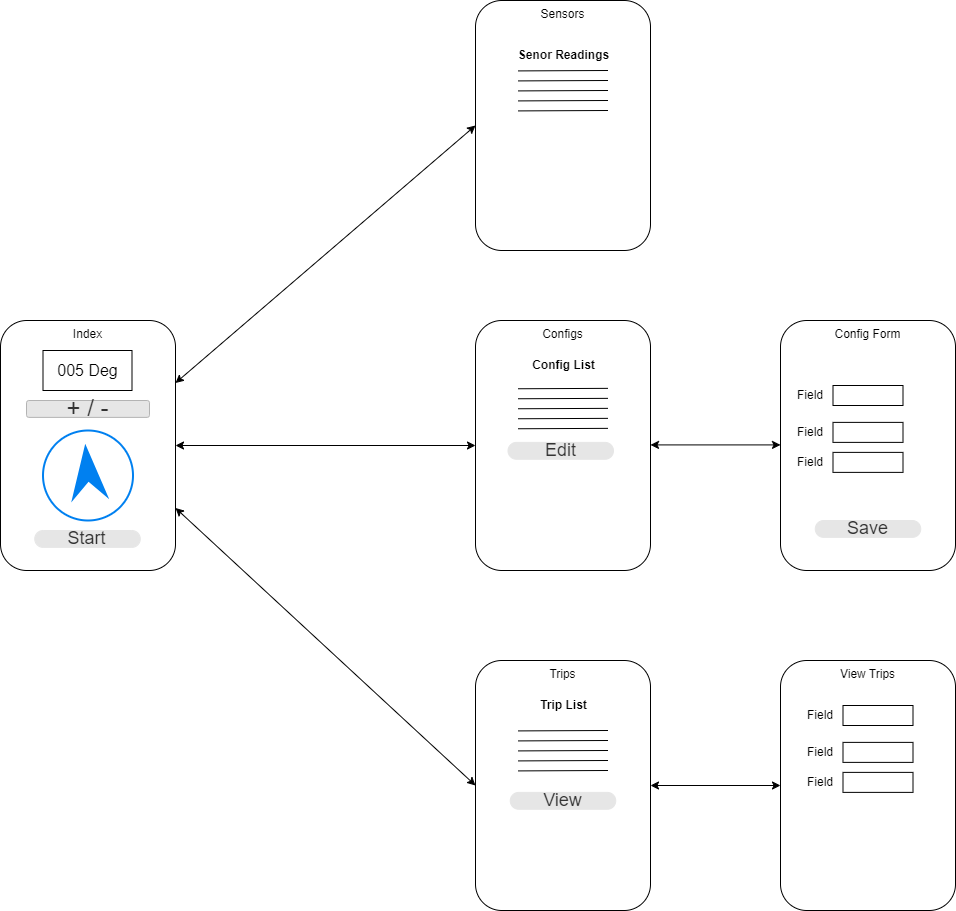

The diagram above was exported from draw.io. Its source (the exported page's mxGraphModel, read from the mxfile embedded in the PNG):
<mxGraphModel dx="1161" dy="2076" grid="1" gridSize="10" guides="1" tooltips="1" connect="1" arrows="1" fold="1" page="1" pageScale="1" pageWidth="850" pageHeight="1100" math="0" shadow="0">
  <root>
    <mxCell id="0" />
    <mxCell id="1" parent="0" />
    <mxCell id="21" style="edgeStyle=none;html=1;exitX=1;exitY=0.5;exitDx=0;exitDy=0;entryX=0;entryY=0.5;entryDx=0;entryDy=0;endArrow=classic;endFill=1;startArrow=classic;startFill=1;verticalAlign=top;" edge="1" parent="1" source="13" target="15">
      <mxGeometry relative="1" as="geometry" />
    </mxCell>
    <mxCell id="13" value="Index" style="rounded=1;whiteSpace=wrap;html=1;verticalAlign=top;" vertex="1" parent="1">
      <mxGeometry x="200" y="250" width="175" height="250" as="geometry" />
    </mxCell>
    <mxCell id="15" value="&lt;span style=&quot;color: rgb(0, 0, 0);&quot;&gt;Configs&lt;/span&gt;" style="rounded=1;whiteSpace=wrap;html=1;verticalAlign=top;" vertex="1" parent="1">
      <mxGeometry x="675" y="250" width="175" height="250" as="geometry" />
    </mxCell>
    <mxCell id="16" value="&lt;span style=&quot;color: rgb(0, 0, 0);&quot;&gt;Config Form&lt;/span&gt;" style="rounded=1;whiteSpace=wrap;html=1;verticalAlign=top;" vertex="1" parent="1">
      <mxGeometry x="980" y="250" width="175" height="250" as="geometry" />
    </mxCell>
    <mxCell id="17" value="&lt;span style=&quot;color: rgb(0, 0, 0);&quot;&gt;Trips&lt;/span&gt;" style="rounded=1;whiteSpace=wrap;html=1;verticalAlign=top;" vertex="1" parent="1">
      <mxGeometry x="675" y="590" width="175" height="250" as="geometry" />
    </mxCell>
    <mxCell id="18" value="&lt;span style=&quot;color: rgb(0, 0, 0);&quot;&gt;Sensors&lt;/span&gt;" style="rounded=1;whiteSpace=wrap;html=1;verticalAlign=top;" vertex="1" parent="1">
      <mxGeometry x="675" y="-70" width="175" height="250" as="geometry" />
    </mxCell>
    <mxCell id="19" value="&lt;span style=&quot;color: rgb(0, 0, 0);&quot;&gt;View Trips&lt;/span&gt;" style="rounded=1;whiteSpace=wrap;html=1;verticalAlign=top;" vertex="1" parent="1">
      <mxGeometry x="980" y="590" width="175" height="250" as="geometry" />
    </mxCell>
    <mxCell id="22" style="edgeStyle=none;html=1;exitX=1;exitY=0.25;exitDx=0;exitDy=0;entryX=0;entryY=0.5;entryDx=0;entryDy=0;endArrow=classic;endFill=1;startArrow=classic;startFill=1;verticalAlign=top;" edge="1" parent="1" source="13" target="18">
      <mxGeometry relative="1" as="geometry">
        <mxPoint x="385" y="385" as="sourcePoint" />
        <mxPoint x="685" y="385" as="targetPoint" />
      </mxGeometry>
    </mxCell>
    <mxCell id="23" style="edgeStyle=none;html=1;exitX=1;exitY=0.75;exitDx=0;exitDy=0;entryX=0;entryY=0.5;entryDx=0;entryDy=0;endArrow=classic;endFill=1;startArrow=classic;startFill=1;verticalAlign=top;" edge="1" parent="1" source="13" target="17">
      <mxGeometry relative="1" as="geometry">
        <mxPoint x="370" y="500" as="sourcePoint" />
        <mxPoint x="670" y="242" as="targetPoint" />
      </mxGeometry>
    </mxCell>
    <mxCell id="24" style="edgeStyle=none;html=1;exitX=1;exitY=0.5;exitDx=0;exitDy=0;entryX=0;entryY=0.5;entryDx=0;entryDy=0;endArrow=classic;endFill=1;startArrow=classic;startFill=1;verticalAlign=top;" edge="1" parent="1" source="17" target="19">
      <mxGeometry relative="1" as="geometry">
        <mxPoint x="385" y="448" as="sourcePoint" />
        <mxPoint x="685" y="725" as="targetPoint" />
      </mxGeometry>
    </mxCell>
    <mxCell id="25" style="edgeStyle=none;html=1;exitX=1;exitY=0.5;exitDx=0;exitDy=0;entryX=0;entryY=0.5;entryDx=0;entryDy=0;endArrow=classic;endFill=1;startArrow=classic;startFill=1;verticalAlign=top;" edge="1" parent="1">
      <mxGeometry relative="1" as="geometry">
        <mxPoint x="850" y="374.41" as="sourcePoint" />
        <mxPoint x="980" y="374.41" as="targetPoint" />
      </mxGeometry>
    </mxCell>
    <mxCell id="26" value="" style="html=1;verticalLabelPosition=bottom;align=center;labelBackgroundColor=#ffffff;verticalAlign=top;strokeWidth=2;strokeColor=#0080F0;shadow=0;dashed=0;shape=mxgraph.ios7.icons.location_2;rotation=-50;direction=east;" vertex="1" parent="1">
      <mxGeometry x="242.5" y="360" width="90" height="90" as="geometry" />
    </mxCell>
    <mxCell id="27" value="&lt;font style=&quot;font-size: 24px;&quot;&gt;+ / -&lt;/font&gt;" style="rounded=1;html=1;shadow=0;dashed=0;whiteSpace=wrap;fontSize=10;fillColor=#E6E6E6;align=center;strokeColor=#B3B3B3;fontColor=#333333;" vertex="1" parent="1">
      <mxGeometry x="226" y="330" width="123" height="16.88" as="geometry" />
    </mxCell>
    <mxCell id="28" value="&lt;font size=&quot;3&quot;&gt;005 Deg&lt;/font&gt;" style="rounded=0;whiteSpace=wrap;html=1;" vertex="1" parent="1">
      <mxGeometry x="242.5" y="280" width="89" height="40" as="geometry" />
    </mxCell>
    <mxCell id="30" value="&lt;font style=&quot;font-size: 18px;&quot;&gt;Start&lt;/font&gt;" style="rounded=1;html=1;shadow=0;dashed=0;whiteSpace=wrap;fontSize=10;fillColor=#E6E6E6;align=center;strokeColor=#E6E6E6;fontColor=#333333;arcSize=50;" vertex="1" parent="1">
      <mxGeometry x="234.25" y="460" width="105.5" height="16.88" as="geometry" />
    </mxCell>
    <mxCell id="31" value="Senor Readings" style="text;html=1;align=center;verticalAlign=middle;resizable=0;points=[];autosize=1;strokeColor=none;fillColor=none;fontStyle=1" vertex="1" parent="1">
      <mxGeometry x="707.5" y="-30" width="110" height="30" as="geometry" />
    </mxCell>
    <mxCell id="33" value="" style="endArrow=none;html=1;" edge="1" parent="1">
      <mxGeometry width="50" height="50" relative="1" as="geometry">
        <mxPoint x="717.5" y="0.4099999999999966" as="sourcePoint" />
        <mxPoint x="807.5" as="targetPoint" />
      </mxGeometry>
    </mxCell>
    <mxCell id="34" value="" style="endArrow=none;html=1;" edge="1" parent="1">
      <mxGeometry width="50" height="50" relative="1" as="geometry">
        <mxPoint x="717.5" y="10.409999999999997" as="sourcePoint" />
        <mxPoint x="807.5" y="10" as="targetPoint" />
      </mxGeometry>
    </mxCell>
    <mxCell id="35" value="" style="endArrow=none;html=1;" edge="1" parent="1">
      <mxGeometry width="50" height="50" relative="1" as="geometry">
        <mxPoint x="717.5" y="20.409999999999997" as="sourcePoint" />
        <mxPoint x="807.5" y="20" as="targetPoint" />
      </mxGeometry>
    </mxCell>
    <mxCell id="36" value="" style="endArrow=none;html=1;" edge="1" parent="1">
      <mxGeometry width="50" height="50" relative="1" as="geometry">
        <mxPoint x="717.5" y="30.409999999999997" as="sourcePoint" />
        <mxPoint x="807.5" y="30" as="targetPoint" />
      </mxGeometry>
    </mxCell>
    <mxCell id="37" value="" style="endArrow=none;html=1;" edge="1" parent="1">
      <mxGeometry width="50" height="50" relative="1" as="geometry">
        <mxPoint x="717.5" y="40.41" as="sourcePoint" />
        <mxPoint x="807.5" y="40" as="targetPoint" />
      </mxGeometry>
    </mxCell>
    <mxCell id="38" value="" style="endArrow=none;html=1;" edge="1" parent="1">
      <mxGeometry width="50" height="50" relative="1" as="geometry">
        <mxPoint x="717.5" y="318.26" as="sourcePoint" />
        <mxPoint x="807.5" y="317.85" as="targetPoint" />
      </mxGeometry>
    </mxCell>
    <mxCell id="39" value="" style="endArrow=none;html=1;" edge="1" parent="1">
      <mxGeometry width="50" height="50" relative="1" as="geometry">
        <mxPoint x="717.5" y="328.26" as="sourcePoint" />
        <mxPoint x="807.5" y="327.85" as="targetPoint" />
      </mxGeometry>
    </mxCell>
    <mxCell id="40" value="" style="endArrow=none;html=1;" edge="1" parent="1">
      <mxGeometry width="50" height="50" relative="1" as="geometry">
        <mxPoint x="717.5" y="338.26" as="sourcePoint" />
        <mxPoint x="807.5" y="337.85" as="targetPoint" />
      </mxGeometry>
    </mxCell>
    <mxCell id="41" value="" style="endArrow=none;html=1;" edge="1" parent="1">
      <mxGeometry width="50" height="50" relative="1" as="geometry">
        <mxPoint x="717.5" y="348.26" as="sourcePoint" />
        <mxPoint x="807.5" y="347.85" as="targetPoint" />
      </mxGeometry>
    </mxCell>
    <mxCell id="42" value="" style="endArrow=none;html=1;" edge="1" parent="1">
      <mxGeometry width="50" height="50" relative="1" as="geometry">
        <mxPoint x="717.5" y="358.26" as="sourcePoint" />
        <mxPoint x="807.5" y="357.85" as="targetPoint" />
      </mxGeometry>
    </mxCell>
    <mxCell id="43" value="" style="endArrow=none;html=1;" edge="1" parent="1">
      <mxGeometry width="50" height="50" relative="1" as="geometry">
        <mxPoint x="717.5" y="660.41" as="sourcePoint" />
        <mxPoint x="807.5" y="660" as="targetPoint" />
      </mxGeometry>
    </mxCell>
    <mxCell id="44" value="" style="endArrow=none;html=1;" edge="1" parent="1">
      <mxGeometry width="50" height="50" relative="1" as="geometry">
        <mxPoint x="717.5" y="670.41" as="sourcePoint" />
        <mxPoint x="807.5" y="670" as="targetPoint" />
      </mxGeometry>
    </mxCell>
    <mxCell id="45" value="" style="endArrow=none;html=1;" edge="1" parent="1">
      <mxGeometry width="50" height="50" relative="1" as="geometry">
        <mxPoint x="717.5" y="680.41" as="sourcePoint" />
        <mxPoint x="807.5" y="680" as="targetPoint" />
      </mxGeometry>
    </mxCell>
    <mxCell id="46" value="" style="endArrow=none;html=1;" edge="1" parent="1">
      <mxGeometry width="50" height="50" relative="1" as="geometry">
        <mxPoint x="717.5" y="690.41" as="sourcePoint" />
        <mxPoint x="807.5" y="690" as="targetPoint" />
      </mxGeometry>
    </mxCell>
    <mxCell id="47" value="" style="endArrow=none;html=1;" edge="1" parent="1">
      <mxGeometry width="50" height="50" relative="1" as="geometry">
        <mxPoint x="717.5" y="700.41" as="sourcePoint" />
        <mxPoint x="807.5" y="700" as="targetPoint" />
      </mxGeometry>
    </mxCell>
    <mxCell id="48" value="Config List" style="text;html=1;align=center;verticalAlign=middle;resizable=0;points=[];autosize=1;strokeColor=none;fillColor=none;fontStyle=1" vertex="1" parent="1">
      <mxGeometry x="722.5" y="280" width="80" height="30" as="geometry" />
    </mxCell>
    <mxCell id="49" value="&lt;span&gt;Trip List&lt;/span&gt;" style="text;html=1;align=center;verticalAlign=middle;resizable=0;points=[];autosize=1;strokeColor=none;fillColor=none;fontStyle=1;container=1;" vertex="1" parent="1">
      <mxGeometry x="727.5" y="620" width="70" height="30" as="geometry" />
    </mxCell>
    <mxCell id="50" value="Field" style="text;html=1;align=center;verticalAlign=middle;whiteSpace=wrap;rounded=0;" vertex="1" parent="1">
      <mxGeometry x="980" y="310" width="60" height="30" as="geometry" />
    </mxCell>
    <mxCell id="51" value="" style="rounded=0;whiteSpace=wrap;html=1;" vertex="1" parent="1">
      <mxGeometry x="1032.5" y="315" width="70" height="20" as="geometry" />
    </mxCell>
    <mxCell id="52" value="Field" style="text;html=1;align=center;verticalAlign=middle;whiteSpace=wrap;rounded=0;" vertex="1" parent="1">
      <mxGeometry x="980" y="346.88" width="60" height="30" as="geometry" />
    </mxCell>
    <mxCell id="53" value="" style="rounded=0;whiteSpace=wrap;html=1;" vertex="1" parent="1">
      <mxGeometry x="1032.5" y="351.88" width="70" height="20" as="geometry" />
    </mxCell>
    <mxCell id="54" value="Field" style="text;html=1;align=center;verticalAlign=middle;whiteSpace=wrap;rounded=0;" vertex="1" parent="1">
      <mxGeometry x="980" y="376.88" width="60" height="30" as="geometry" />
    </mxCell>
    <mxCell id="55" value="" style="rounded=0;whiteSpace=wrap;html=1;" vertex="1" parent="1">
      <mxGeometry x="1032.5" y="381.88" width="70" height="20" as="geometry" />
    </mxCell>
    <mxCell id="63" value="Field" style="text;html=1;align=center;verticalAlign=middle;whiteSpace=wrap;rounded=0;" vertex="1" parent="1">
      <mxGeometry x="990" y="630" width="60" height="30" as="geometry" />
    </mxCell>
    <mxCell id="64" value="" style="rounded=0;whiteSpace=wrap;html=1;" vertex="1" parent="1">
      <mxGeometry x="1042.5" y="635" width="70" height="20" as="geometry" />
    </mxCell>
    <mxCell id="65" value="Field" style="text;html=1;align=center;verticalAlign=middle;whiteSpace=wrap;rounded=0;" vertex="1" parent="1">
      <mxGeometry x="990" y="666.88" width="60" height="30" as="geometry" />
    </mxCell>
    <mxCell id="66" value="" style="rounded=0;whiteSpace=wrap;html=1;" vertex="1" parent="1">
      <mxGeometry x="1042.5" y="671.88" width="70" height="20" as="geometry" />
    </mxCell>
    <mxCell id="67" value="Field" style="text;html=1;align=center;verticalAlign=middle;whiteSpace=wrap;rounded=0;" vertex="1" parent="1">
      <mxGeometry x="990" y="696.88" width="60" height="30" as="geometry" />
    </mxCell>
    <mxCell id="68" value="" style="rounded=0;whiteSpace=wrap;html=1;" vertex="1" parent="1">
      <mxGeometry x="1042.5" y="701.88" width="70" height="20" as="geometry" />
    </mxCell>
    <mxCell id="69" value="&lt;font style=&quot;font-size: 18px;&quot;&gt;Save&lt;/font&gt;" style="rounded=1;html=1;shadow=0;dashed=0;whiteSpace=wrap;fontSize=10;fillColor=#E6E6E6;align=center;strokeColor=#E6E6E6;fontColor=#333333;arcSize=50;" vertex="1" parent="1">
      <mxGeometry x="1014.75" y="450" width="105.5" height="16.88" as="geometry" />
    </mxCell>
    <mxCell id="70" value="&lt;font style=&quot;font-size: 18px;&quot;&gt;Edit&lt;/font&gt;&lt;span style=&quot;font-family: monospace; font-size: 0px; text-align: start; text-wrap: nowrap;&quot;&gt;%3CmxGraphModel%3E%3Croot%3E%3CmxCell%20id%3D%220%22%2F%3E%3CmxCell%20id%3D%221%22%20parent%3D%220%22%2F%3E%3CmxCell%20id%3D%222%22%20value%3D%22%26lt%3Bfont%20style%3D%26quot%3Bfont-size%3A%2018px%3B%26quot%3B%26gt%3BSave%26lt%3B%2Ffont%26gt%3B%22%20style%3D%22rounded%3D1%3Bhtml%3D1%3Bshadow%3D0%3Bdashed%3D0%3BwhiteSpace%3Dwrap%3BfontSize%3D10%3BfillColor%3D%23E6E6E6%3Balign%3Dcenter%3BstrokeColor%3D%23E6E6E6%3BfontColor%3D%23333333%3BarcSize%3D50%3B%22%20vertex%3D%221%22%20parent%3D%221%22%3E%3CmxGeometry%20x%3D%221014.75%22%20y%3D%22450%22%20width%3D%22105.5%22%20height%3D%2216.88%22%20as%3D%22geometry%22%2F%3E%3C%2FmxCell%3E%3C%2Froot%3E%3C%2FmxGraphModel%3E&lt;/span&gt;" style="rounded=1;html=1;shadow=0;dashed=0;whiteSpace=wrap;fontSize=10;fillColor=#E6E6E6;align=center;strokeColor=#E6E6E6;fontColor=#333333;arcSize=50;" vertex="1" parent="1">
      <mxGeometry x="707.5" y="371.88" width="105.5" height="16.88" as="geometry" />
    </mxCell>
    <mxCell id="71" value="&lt;span style=&quot;font-size: 18px;&quot;&gt;View&lt;/span&gt;" style="rounded=1;html=1;shadow=0;dashed=0;whiteSpace=wrap;fontSize=10;fillColor=#E6E6E6;align=center;strokeColor=#E6E6E6;fontColor=#333333;arcSize=50;" vertex="1" parent="1">
      <mxGeometry x="709.75" y="721.88" width="105.5" height="16.88" as="geometry" />
    </mxCell>
  </root>
</mxGraphModel>